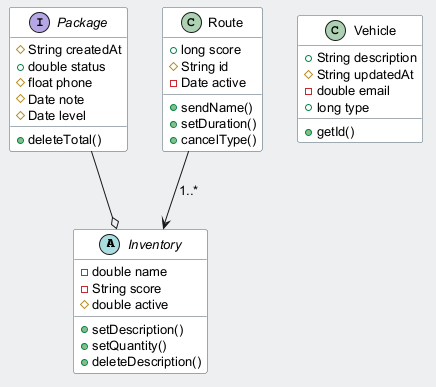

The diagram above was rendered by PlantUML. Its source (embedded in the PNG):
@startuml
skinparam backgroundColor #ECEFF1
skinparam classBackgroundColor #FFFFFF
skinparam classBorderColor #455A64
skinparam defaultFontSize 13
abstract class Inventory {
  -double name
  -String score
  #double active
  +setDescription()
  +setQuantity()
  +deleteDescription()
}
interface Package {
  #String createdAt
  +double status
  #float phone
  #Date note
  #Date level
  +deleteTotal()
}
class Vehicle {
  +String description
  #String updatedAt
  -double email
  +long type
  +getId()
}
class Route {
  +long score
  #String id
  -Date active
  +sendName()
  +setDuration()
  +cancelType()
}
Package --o Inventory
Route --> Inventory : "1..*"
@enduml